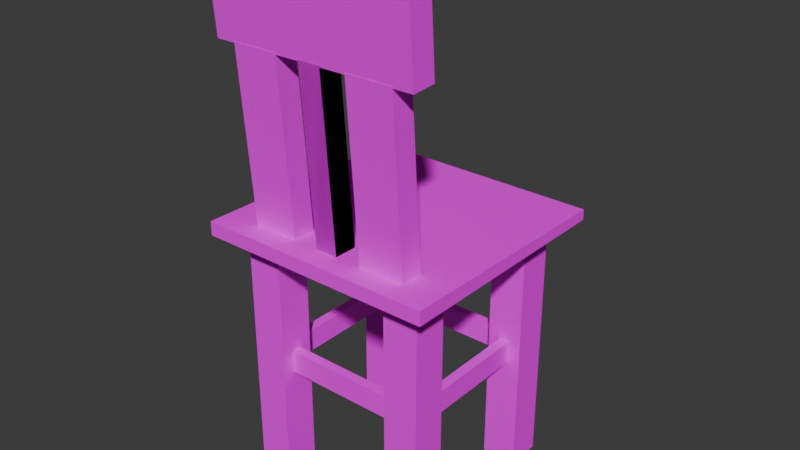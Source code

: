 # Source: stol.blend  (saved by Blender 4.0.36; exported with 4.5.12 LTS)
import bpy
from mathutils import Matrix  # noqa: F401  (used for matrix-valued properties, if any)

bpy.ops.wm.read_factory_settings(use_empty=True)
scene = bpy.context.scene
scene.name = 'Scene'

# ---- collections
col_collection = bpy.data.collections.new('Collection'); scene.collection.children.link(col_collection)

# ---- images (referenced by path relative to the original .blend; pixels are not part of the script)
import os
ASSET_DIR = os.environ.get("B2B_ASSET_DIR", "")  # directory of the original .blend (textures are referenced by path, not embedded)
HERE = os.path.dirname(os.path.abspath(__file__))  # packed textures are extracted next to this script under _unpacked/

def load_image(name, relpath, width, height, colorspace="sRGB"):
    """Load a texture the original file referenced (path relative to the .blend, or extracted next to this script)."""
    p = next((c for c in (os.path.join(HERE, relpath), os.path.join(ASSET_DIR, relpath)) if relpath and os.path.exists(c)), "")
    if p:
        img = bpy.data.images.load(p, check_existing=True)
        img.name = name
    else:  # same state as the original file: an image datablock whose file is absent (Cycles renders it pink)
        img = bpy.data.images.new(name, width, height)
        img.source = "FILE"
        img.filepath = "//" + (relpath or name)
    img.colorspace_settings.name = colorspace
    return img
img_wood_planks_diff_1k_jpg = load_image('wood_planks_diff_1k.jpg', 'wood_planks_diff_1k.jpg', 1024, 1024, 'sRGB')

# ---- materials (node trees are filled in below, after node groups)
mat_wood = bpy.data.materials.new('Wood')
mat_wood.alpha_threshold = 0.0
mat_wood.use_transparent_shadow = False
mat_wood.roughness = 0.5
mat_wood.line_color = (0.0, 0.0, 0.0, 1.0)
mat_material_001 = bpy.data.materials.new('Material.001')
mat_material_001.alpha_threshold = 0.0
mat_material_001.use_transparent_shadow = False
mat_material_001.roughness = 0.5
mat_material_001.line_color = (0.0, 0.0, 0.0, 1.0)

# ---- node groups
ng_geometry_nodes = bpy.data.node_groups.new('Geometry Nodes', 'GeometryNodeTree')
_s = ng_geometry_nodes.interface.new_socket(name='Geometry', in_out='OUTPUT', socket_type='NodeSocketGeometry')
_s = ng_geometry_nodes.interface.new_socket(name='Geometry', in_out='INPUT', socket_type='NodeSocketGeometry')
ng_geometry_nodes.is_modifier = True
_N = ng_geometry_nodes.nodes; _L = ng_geometry_nodes.links

# ---- material node trees
mat_wood.use_nodes = True; mat_wood.node_tree.nodes.clear()
_N = mat_wood.node_tree.nodes; _L = mat_wood.node_tree.links
n0 = _N.new('ShaderNodeOutputMaterial'); n0.name = 'Material Output'; n0.location = (300, 300)
n1 = _N.new('ShaderNodeBsdfPrincipled'); n1.name = 'Principled BSDF'; n1.location = (10, 300)
n1.inputs[2].default_value = 0.9532
n1.inputs[3].default_value = 1.0
n2 = _N.new('ShaderNodeTexImage'); n2.name = 'Image Texture.001'; n2.location = (-280, 271)
n2.image = img_wood_planks_diff_1k_jpg
n2.interpolation = 'Cubic'
_L.new(n1.outputs[0], n0.inputs[0])
_L.new(n2.outputs[0], n1.inputs[0])
n0.is_active_output = True
mat_material_001.use_nodes = True; mat_material_001.node_tree.nodes.clear()
_N = mat_material_001.node_tree.nodes; _L = mat_material_001.node_tree.links
n0 = _N.new('ShaderNodeOutputMaterial'); n0.name = 'Material Output'; n0.location = (300, 300)
n1 = _N.new('ShaderNodeBsdfPrincipled'); n1.name = 'Principled BSDF'; n1.location = (10, 300)
n1.inputs[3].default_value = 1.45
_L.new(n1.outputs[0], n0.inputs[0])
n0.is_active_output = True

# ---- world
world_world = bpy.data.worlds.new('World'); scene.world = world_world
world_world.use_nodes = True; world_world.node_tree.nodes.clear()
_N = world_world.node_tree.nodes; _L = world_world.node_tree.links
n0 = _N.new('ShaderNodeOutputWorld'); n0.name = 'World Output'; n0.location = (300, 300)
n1 = _N.new('ShaderNodeBackground'); n1.name = 'Background'; n1.location = (10, 300)
n1.inputs[0].default_value = (0.05088, 0.05088, 0.05088, 1.0)
_L.new(n1.outputs[0], n0.inputs[0])
n0.is_active_output = True
world_world.color = (0.05088, 0.05088, 0.05088)
world_world.use_sun_shadow = False
world_world.sun_shadow_jitter_overblur = 0.0

# ---- meshes
me_cube = bpy.data.meshes.new('Cube')
me_cube.from_pydata([(1.0, 1.0, 1.0), (1.0, 1.0, -0.5097), (1.0, -1.0, 1.0), (1.0, -1.0, -1.0), (-1.0, 1.0, 1.0), (-1.0, 1.0, -0.5097), (-1.0, -1.0, 1.0), (-1.0, -1.0, -1.0)], [], [(0, 4, 6, 2), (3, 2, 6, 7), (7, 6, 4, 5), (5, 1, 3, 7), (1, 0, 2, 3), (5, 4, 0, 1)])
_uv = me_cube.uv_layers.new(name='UVMap')
_uv.uv.foreach_set('vector', [0.625, 0.5, 0.875, 0.5, 0.875, 0.75, 0.625, 0.75, 0.375, 0.75, 0.625, 0.75, 0.625, 1.0, 0.375, 1.0, 0.375, 0.0, 0.625, 0.0, 0.625, 0.25, 0.375, 0.25, 0.125, 0.5, 0.375, 0.5, 0.375, 0.75, 0.125, 0.75, 0.375, 0.5, 0.625, 0.5, 0.625, 0.75, 0.375, 0.75, 0.375, 0.25, 0.625, 0.25, 0.625, 0.5, 0.375, 0.5])
me_cube.materials.append(mat_wood)
me_cube.use_mirror_vertex_groups = False
me_cube.update()
me_cube_001 = bpy.data.meshes.new('Cube.001')
me_cube_001.from_pydata([(-1.0, -1.0, -1.0), (-1.0, -1.0, 1.0), (-1.0, 1.0, -1.0), (-1.0, 1.0, 1.0), (1.0, -1.0, -1.0), (1.0, -1.0, 1.0), (1.0, 1.0, -1.0), (1.0, 1.0, 1.0), (9.923, -1.0, -1.0), (9.923, -1.0, 1.0), (9.923, 1.0, -1.0), (9.923, 1.0, 1.0), (7.923, -1.0, -1.0), (7.923, -1.0, 1.0), (7.923, 1.0, -1.0), (7.923, 1.0, 1.0), (-1.0, 9.759, -1.0), (-1.0, 9.759, 1.0), (-1.0, 7.759, -1.0), (-1.0, 7.759, 1.0), (1.0, 9.759, -1.0), (1.0, 9.759, 1.0), (1.0, 7.759, -1.0), (1.0, 7.759, 1.0), (9.923, 9.759, -1.0), (9.923, 9.759, 1.0), (9.923, 7.759, -1.0), (9.923, 7.759, 1.0), (7.923, 9.759, -1.0), (7.923, 9.759, 1.0), (7.923, 7.759, -1.0), (7.923, 7.759, 1.0)], [], [(0, 1, 3, 2), (2, 3, 7, 6), (6, 7, 5, 4), (4, 5, 1, 0), (2, 6, 4, 0), (7, 3, 1, 5), (8, 10, 11, 9), (10, 14, 15, 11), (14, 12, 13, 15), (12, 8, 9, 13), (10, 8, 12, 14), (15, 13, 9, 11), (16, 18, 19, 17), (18, 22, 23, 19), (22, 20, 21, 23), (20, 16, 17, 21), (18, 16, 20, 22), (23, 21, 17, 19), (24, 25, 27, 26), (26, 27, 31, 30), (30, 31, 29, 28), (28, 29, 25, 24), (26, 30, 28, 24), (31, 27, 25, 29)])
_uv = me_cube_001.uv_layers.new(name='UVMap')
_uv.uv.foreach_set('vector', [0.375, 0.0, 0.625, 0.0, 0.625, 0.25, 0.375, 0.25, 0.375, 0.25, 0.625, 0.25, 0.625, 0.5, 0.375, 0.5, 0.375, 0.5, 0.625, 0.5, 0.625, 0.75, 0.375, 0.75, 0.375, 0.75, 0.625, 0.75, 0.625, 1.0, 0.375, 1.0, 0.125, 0.5, 0.375, 0.5, 0.375, 0.75, 0.125, 0.75, 0.625, 0.5, 0.875, 0.5, 0.875, 0.75, 0.625, 0.75, 0.375, 0.0, 0.375, 0.25, 0.625, 0.25, 0.625, 0.0, 0.375, 0.25, 0.375, 0.5, 0.625, 0.5, 0.625, 0.25, 0.375, 0.5, 0.375, 0.75, 0.625, 0.75, 0.625, 0.5, 0.375, 0.75, 0.375, 1.0, 0.625, 1.0, 0.625, 0.75, 0.125, 0.5, 0.125, 0.75, 0.375, 0.75, 0.375, 0.5, 0.625, 0.5, 0.625, 0.75, 0.875, 0.75, 0.875, 0.5, 0.375, 0.0, 0.375, 0.25, 0.625, 0.25, 0.625, 0.0, 0.375, 0.25, 0.375, 0.5, 0.625, 0.5, 0.625, 0.25, 0.375, 0.5, 0.375, 0.75, 0.625, 0.75, 0.625, 0.5, 0.375, 0.75, 0.375, 1.0, 0.625, 1.0, 0.625, 0.75, 0.125, 0.5, 0.125, 0.75, 0.375, 0.75, 0.375, 0.5, 0.625, 0.5, 0.625, 0.75, 0.875, 0.75, 0.875, 0.5, 0.375, 0.0, 0.625, 0.0, 0.625, 0.25, 0.375, 0.25, 0.375, 0.25, 0.625, 0.25, 0.625, 0.5, 0.375, 0.5, 0.375, 0.5, 0.625, 0.5, 0.625, 0.75, 0.375, 0.75, 0.375, 0.75, 0.625, 0.75, 0.625, 1.0, 0.375, 1.0, 0.125, 0.5, 0.375, 0.5, 0.375, 0.75, 0.125, 0.75, 0.625, 0.5, 0.875, 0.5, 0.875, 0.75, 0.625, 0.75])
me_cube_001.materials.append(mat_wood)
me_cube_001.update()
me_cube_002 = bpy.data.meshes.new('Cube.002')
me_cube_002.from_pydata([(-1.0, -1.0, -1.0), (-1.0, -1.0, 1.0), (-1.0, 1.0, -1.0), (-1.0, 1.0, 1.0), (1.0, -1.0, -1.0), (1.0, -1.0, 1.0), (1.0, 1.0, -1.0), (1.0, 1.0, 1.0), (6.2, -1.0, -1.0), (6.2, -1.0, 1.0), (6.2, 1.0, -1.0), (6.2, 1.0, 1.0), (4.2, -1.0, -1.0), (4.2, -1.0, 1.0), (4.2, 1.0, -1.0), (4.2, 1.0, 1.0)], [], [(0, 1, 3, 2), (2, 3, 7, 6), (6, 7, 5, 4), (4, 5, 1, 0), (2, 6, 4, 0), (7, 3, 1, 5), (8, 10, 11, 9), (10, 14, 15, 11), (14, 12, 13, 15), (12, 8, 9, 13), (10, 8, 12, 14), (15, 13, 9, 11)])
_uv = me_cube_002.uv_layers.new(name='UVMap')
_uv.uv.foreach_set('vector', [0.375, 0.0, 0.625, 0.0, 0.625, 0.25, 0.375, 0.25, 0.375, 0.25, 0.625, 0.25, 0.625, 0.5, 0.375, 0.5, 0.375, 0.5, 0.625, 0.5, 0.625, 0.75, 0.375, 0.75, 0.375, 0.75, 0.625, 0.75, 0.625, 1.0, 0.375, 1.0, 0.125, 0.5, 0.375, 0.5, 0.375, 0.75, 0.125, 0.75, 0.625, 0.5, 0.875, 0.5, 0.875, 0.75, 0.625, 0.75, 0.375, 0.0, 0.375, 0.25, 0.625, 0.25, 0.625, 0.0, 0.375, 0.25, 0.375, 0.5, 0.625, 0.5, 0.625, 0.25, 0.375, 0.5, 0.375, 0.75, 0.625, 0.75, 0.625, 0.5, 0.375, 0.75, 0.375, 1.0, 0.625, 1.0, 0.625, 0.75, 0.125, 0.5, 0.125, 0.75, 0.375, 0.75, 0.375, 0.5, 0.625, 0.5, 0.625, 0.75, 0.875, 0.75, 0.875, 0.5])
me_cube_002.materials.append(mat_wood)
me_cube_002.update()
me_cube_003 = bpy.data.meshes.new('Cube.003')
me_cube_003.from_pydata([(-1.0, -1.0, -1.0), (-1.0, -1.0, 1.0), (-1.0, 1.0, -1.0), (-1.0, 1.0, 1.0), (1.0, -1.0, -1.0), (1.0, -1.0, 1.0), (1.0, 1.0, -1.0), (1.0, 1.0, 1.0)], [], [(0, 1, 3, 2), (2, 3, 7, 6), (6, 7, 5, 4), (4, 5, 1, 0), (2, 6, 4, 0), (7, 3, 1, 5)])
_uv = me_cube_003.uv_layers.new(name='UVMap')
_uv.uv.foreach_set('vector', [0.375, 0.0, 0.625, 0.0, 0.625, 0.25, 0.375, 0.25, 0.375, 0.25, 0.625, 0.25, 0.625, 0.5, 0.375, 0.5, 0.375, 0.5, 0.625, 0.5, 0.625, 0.75, 0.375, 0.75, 0.375, 0.75, 0.625, 0.75, 0.625, 1.0, 0.375, 1.0, 0.125, 0.5, 0.375, 0.5, 0.375, 0.75, 0.125, 0.75, 0.625, 0.5, 0.875, 0.5, 0.875, 0.75, 0.625, 0.75])
me_cube_003.materials.append(mat_wood)
me_cube_003.update()
me_cube_004 = bpy.data.meshes.new('Cube.004')
me_cube_004.from_pydata([(-1.0, -1.0, -1.0), (-1.0, -1.0, 1.0), (-1.0, 1.0, -1.0), (-1.0, 1.0, 1.0), (1.0, -1.0, -1.0), (1.0, -1.0, 1.0), (1.0, 1.0, -1.0), (1.0, 1.0, 1.0), (-1.0, -30.06, -1.0), (-1.0, -30.06, 1.0), (-1.0, -32.06, -1.0), (-1.0, -32.06, 1.0), (1.0, -30.06, -1.0), (1.0, -30.06, 1.0), (1.0, -32.06, -1.0), (1.0, -32.06, 1.0)], [], [(0, 1, 3, 2), (2, 3, 7, 6), (6, 7, 5, 4), (4, 5, 1, 0), (2, 6, 4, 0), (7, 3, 1, 5), (8, 10, 11, 9), (10, 14, 15, 11), (14, 12, 13, 15), (12, 8, 9, 13), (10, 8, 12, 14), (15, 13, 9, 11)])
_uv = me_cube_004.uv_layers.new(name='UVMap')
_uv.uv.foreach_set('vector', [0.375, 0.0, 0.625, 0.0, 0.625, 0.25, 0.375, 0.25, 0.375, 0.25, 0.625, 0.25, 0.625, 0.5, 0.375, 0.5, 0.375, 0.5, 0.625, 0.5, 0.625, 0.75, 0.375, 0.75, 0.375, 0.75, 0.625, 0.75, 0.625, 1.0, 0.375, 1.0, 0.125, 0.5, 0.375, 0.5, 0.375, 0.75, 0.125, 0.75, 0.625, 0.5, 0.875, 0.5, 0.875, 0.75, 0.625, 0.75, 0.375, 0.0, 0.375, 0.25, 0.625, 0.25, 0.625, 0.0, 0.375, 0.25, 0.375, 0.5, 0.625, 0.5, 0.625, 0.25, 0.375, 0.5, 0.375, 0.75, 0.625, 0.75, 0.625, 0.5, 0.375, 0.75, 0.375, 1.0, 0.625, 1.0, 0.625, 0.75, 0.125, 0.5, 0.125, 0.75, 0.375, 0.75, 0.375, 0.5, 0.625, 0.5, 0.625, 0.75, 0.875, 0.75, 0.875, 0.5])
me_cube_004.materials.append(mat_wood)
me_cube_004.update()
me_cube_005 = bpy.data.meshes.new('Cube.005')
me_cube_005.from_pydata([(-1.0, -1.0, -1.0), (-1.0, -1.0, 1.0), (-1.0, 1.0, -1.0), (-1.0, 1.0, 1.0), (1.0, -1.0, -1.0), (1.0, -1.0, 1.0), (1.0, 1.0, -1.0), (1.0, 1.0, 1.0), (-1.0, 32.77, -1.0), (-1.0, 32.77, 1.0), (-1.0, 30.77, -1.0), (-1.0, 30.77, 1.0), (1.0, 32.77, -1.0), (1.0, 32.77, 1.0), (1.0, 30.77, -1.0), (1.0, 30.77, 1.0)], [], [(0, 1, 3, 2), (2, 3, 7, 6), (6, 7, 5, 4), (4, 5, 1, 0), (2, 6, 4, 0), (7, 3, 1, 5), (8, 10, 11, 9), (10, 14, 15, 11), (14, 12, 13, 15), (12, 8, 9, 13), (10, 8, 12, 14), (15, 13, 9, 11)])
_uv = me_cube_005.uv_layers.new(name='UVMap')
_uv.uv.foreach_set('vector', [0.375, 0.0, 0.625, 0.0, 0.625, 0.25, 0.375, 0.25, 0.375, 0.25, 0.625, 0.25, 0.625, 0.5, 0.375, 0.5, 0.375, 0.5, 0.625, 0.5, 0.625, 0.75, 0.375, 0.75, 0.375, 0.75, 0.625, 0.75, 0.625, 1.0, 0.375, 1.0, 0.125, 0.5, 0.375, 0.5, 0.375, 0.75, 0.125, 0.75, 0.625, 0.5, 0.875, 0.5, 0.875, 0.75, 0.625, 0.75, 0.375, 0.0, 0.375, 0.25, 0.625, 0.25, 0.625, 0.0, 0.375, 0.25, 0.375, 0.5, 0.625, 0.5, 0.625, 0.25, 0.375, 0.5, 0.375, 0.75, 0.625, 0.75, 0.625, 0.5, 0.375, 0.75, 0.375, 1.0, 0.625, 1.0, 0.625, 0.75, 0.125, 0.5, 0.125, 0.75, 0.375, 0.75, 0.375, 0.5, 0.625, 0.5, 0.625, 0.75, 0.875, 0.75, 0.875, 0.5])
me_cube_005.materials.append(mat_wood)
me_cube_005.update()
me_cube_006 = bpy.data.meshes.new('Cube.006')
me_cube_006.from_pydata([(1.0, 1.0, 1.0), (1.0, 1.0, -0.5097), (1.0, -1.0, 1.0), (1.0, -1.0, -1.0), (-1.0, 1.0, 1.0), (-1.0, 1.0, -0.5097), (-1.0, -1.0, 1.0), (-1.0, -1.0, -1.0)], [], [(0, 4, 6, 2), (3, 2, 6, 7), (7, 6, 4, 5), (5, 1, 3, 7), (1, 0, 2, 3), (5, 4, 0, 1)])
_uv = me_cube_006.uv_layers.new(name='UVMap')
_uv.uv.foreach_set('vector', [0.625, 0.5, 0.875, 0.5, 0.875, 0.75, 0.625, 0.75, 0.375, 0.75, 0.625, 0.75, 0.625, 1.0, 0.375, 1.0, 0.375, 0.0, 0.625, 0.0, 0.625, 0.25, 0.375, 0.25, 0.125, 0.5, 0.375, 0.5, 0.375, 0.75, 0.125, 0.75, 0.375, 0.5, 0.625, 0.5, 0.625, 0.75, 0.375, 0.75, 0.375, 0.25, 0.625, 0.25, 0.625, 0.5, 0.375, 0.5])
me_cube_006.materials.append(mat_material_001)
me_cube_006.use_mirror_vertex_groups = False
me_cube_006.update()
me_cube_008 = bpy.data.meshes.new('Cube.008')
me_cube_008.from_pydata([(-1.0, -1.0, -1.0), (-1.0, -1.0, 1.0), (-1.0, 1.0, -1.0), (-1.0, 1.0, 1.0), (1.0, -1.0, -1.0), (1.0, -1.0, 1.0), (1.0, 1.0, -1.0), (1.0, 1.0, 1.0)], [], [(0, 1, 3, 2), (2, 3, 7, 6), (6, 7, 5, 4), (4, 5, 1, 0), (2, 6, 4, 0), (7, 3, 1, 5)])
_uv = me_cube_008.uv_layers.new(name='UVMap')
_uv.uv.foreach_set('vector', [0.375, 0.0, 0.625, 0.0, 0.625, 0.25, 0.375, 0.25, 0.375, 0.25, 0.625, 0.25, 0.625, 0.5, 0.375, 0.5, 0.375, 0.5, 0.625, 0.5, 0.625, 0.75, 0.375, 0.75, 0.375, 0.75, 0.625, 0.75, 0.625, 1.0, 0.375, 1.0, 0.125, 0.5, 0.375, 0.5, 0.375, 0.75, 0.125, 0.75, 0.625, 0.5, 0.875, 0.5, 0.875, 0.75, 0.625, 0.75])
me_cube_008.materials.append(mat_wood)
me_cube_008.update()

# ---- objects
ob_chair_seat = bpy.data.objects.new('Chair_seat', me_cube)
ob_chair_legs = bpy.data.objects.new('Chair_legs', me_cube_001)
ob_chair_back = bpy.data.objects.new('Chair_back', me_cube_002)
ob_chair_back_u = bpy.data.objects.new('Chair_back_u', me_cube_003)
ob_chair_support = bpy.data.objects.new('Chair_support', me_cube_004)
ob_chair_support2 = bpy.data.objects.new('Chair_support2', me_cube_005)
ob_cube_006 = bpy.data.objects.new('Cube.006', me_cube_006)
ob_chair_back_m = bpy.data.objects.new('Chair_back_m', me_cube_008)

# ---- transforms, parenting, visibility, modifiers, constraints
ob_chair_seat.location = (0.0, 0.0, 0.8973)
ob_chair_seat.scale = (0.6249, 0.6249, -0.03694)
ob_chair_seat.lock_rotations_4d = False
ob_chair_seat.empty_display_type = 'ARROWS'
ob_chair_seat.lineart.crease_threshold = 0.0
ob_chair_legs.location = (-0.414, -0.4064, 0.198)
ob_chair_legs.scale = (0.09279, 0.09279, 0.6841)
ob_chair_back.location = (-0.3145, -0.4777, 1.38)
ob_chair_back.rotation_euler = (0.0732, -0.0, 0.0)
ob_chair_back.scale = (0.121, 0.0604, 0.4528)
ob_chair_back_u.location = (0.0, -0.5204, 2.026)
ob_chair_back_u.rotation_euler = (0.0732, -0.0, 0.0)
ob_chair_back_u.scale = (0.5407, 0.06356, 0.203)
ob_chair_support.location = (0.0, 0.4044, 0.1816)
ob_chair_support.scale = (0.3452, 0.02604, 0.05961)
ob_chair_support2.location = (0.4137, 0.03699, 0.1816)
ob_chair_support2.rotation_euler = (0.0, -0.0, 1.571)
ob_chair_support2.scale = (0.3452, 0.02604, 0.05961)
ob_cube_006.location = (0.0, 0.0, 0.8973)
ob_cube_006.scale = (0.6249, 0.6249, -0.03694)
ob_cube_006.lock_rotations_4d = False
ob_cube_006.empty_display_type = 'ARROWS'
ob_cube_006.lineart.crease_threshold = 0.0
_m = ob_cube_006.modifiers.new('GeometryNodes', 'NODES')
_m.node_group = ng_geometry_nodes
ob_chair_back_m.location = (-0.001394, -0.4777, 1.38)
ob_chair_back_m.rotation_euler = (0.0732, -0.0, 0.0)
ob_chair_back_m.scale = (0.05973, 0.0604, 0.4528)
_m = ob_chair_back_m.modifiers.new('Mirror', 'MIRROR')

# ---- collection membership
col_collection.objects.link(ob_chair_seat)
col_collection.objects.link(ob_chair_legs)
col_collection.objects.link(ob_chair_back)
col_collection.objects.link(ob_chair_back_u)
col_collection.objects.link(ob_chair_support)
col_collection.objects.link(ob_chair_support2)
col_collection.objects.link(ob_cube_006)
col_collection.objects.link(ob_chair_back_m)

# ---- scene / render settings (as saved in the file)
scene.frame_start = 1; scene.frame_end = 250; scene.frame_set(1)
scene.render.engine = 'BLENDER_EEVEE_NEXT'
scene.cycles.sampling_pattern = 'TABULATED_SOBOL'
bpy.context.view_layer.update()

# ---- added for rendering (the .blend has no active camera and no usable light): camera, sun
cam_auto = bpy.data.cameras.new('AutoCamera')
cam_auto.lens = 50.0
cam_auto.sensor_width = 36.0
cam_auto.clip_end = 1000.0
ob_auto_camera = bpy.data.objects.new('AutoCamera', cam_auto)
scene.collection.objects.link(ob_auto_camera)
ob_auto_camera.location = (3.00041, -3.60049, 3.27369)
ob_auto_camera.rotation_euler = (1.09748, -7.21219e-08, 0.694738)
scene.camera = ob_auto_camera
light_auto_sun = bpy.data.lights.new('AutoSun', 'SUN')
light_auto_sun.energy = 3.0
light_auto_sun.angle = 0.0523599
ob_auto_sun = bpy.data.objects.new('AutoSun', light_auto_sun)
scene.collection.objects.link(ob_auto_sun)
ob_auto_sun.rotation_euler = (0.872665, 0.174533, 0.523599)
bpy.context.view_layer.update()
